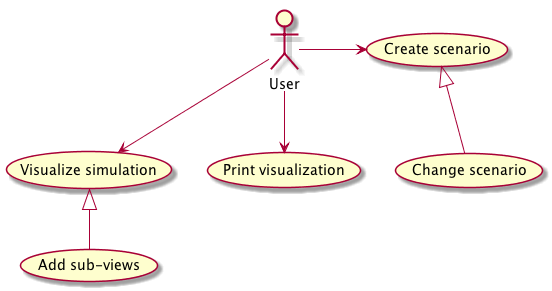

The diagram above was rendered by PlantUML. Its source (embedded in the PNG):
@startuml Use Cases

User -> (Create scenario)
(Create scenario) <|-- (Change scenario)

User --> (Visualize simulation)
(Visualize simulation) <|-- (Add sub-views)

User --> (Print visualization)

@enduml